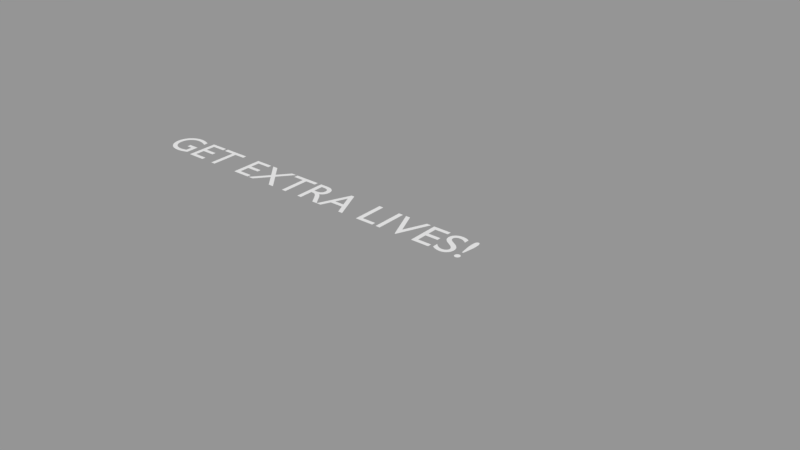 # Source: extralives.blend  (saved by Blender 2.79.0; exported with 4.5.12 LTS)
import bpy
from mathutils import Matrix  # noqa: F401  (used for matrix-valued properties, if any)

bpy.ops.wm.read_factory_settings(use_empty=True)
scene = bpy.context.scene
scene.name = 'Scene'

# ---- collections
col_collection_1 = bpy.data.collections.new('Collection 1'); scene.collection.children.link(col_collection_1)

# ---- curves / text
txt_start = bpy.data.curves.new('START', 'FONT')
txt_start.dimensions = '2D'
txt_start.body = 'GET EXTRA LIVES!'
txt_start.use_path_clamp = True
txt_start.bevel_resolution = 0

# ---- objects
ob_text = bpy.data.objects.new('Text', txt_start)

# ---- transforms, parenting, visibility, modifiers, constraints
ob_text.location = (0.0, 0.0, 0.0)
ob_text.lineart.crease_threshold = 0.0

# ---- collection membership
col_collection_1.objects.link(ob_text)

# ---- scene / render settings (as saved in the file)
scene.frame_start = 1; scene.frame_end = 250; scene.frame_set(204)
scene.render.engine = 'BLENDER_EEVEE_NEXT'
scene.render.resolution_percentage = 50
scene.render.dither_intensity = 0.0
scene.cycles.use_denoising = False
scene.cycles.samples = 128
scene.cycles.sampling_pattern = 'TABULATED_SOBOL'
scene.cycles.use_adaptive_sampling = False
scene.cycles.use_light_tree = False
scene.cycles.blur_glossy = 0.0
scene.cycles.sample_clamp_indirect = 0.0
scene.view_settings.view_transform = 'Standard'
bpy.context.view_layer.update()

# ---- added for rendering (the .blend has no active camera and no usable light): camera, sun + grey world if the file has none
cam_auto = bpy.data.cameras.new('AutoCamera')
cam_auto.lens = 50.0
cam_auto.sensor_width = 36.0
cam_auto.clip_end = 1000.0
ob_auto_camera = bpy.data.objects.new('AutoCamera', cam_auto)
scene.collection.objects.link(ob_auto_camera)
ob_auto_camera.location = (18.1865, -13.8538, 9.44917)
ob_auto_camera.rotation_euler = (1.09748, -7.21219e-08, 0.694738)
scene.camera = ob_auto_camera
light_auto_sun = bpy.data.lights.new('AutoSun', 'SUN')
light_auto_sun.energy = 3.0
light_auto_sun.angle = 0.0523599
ob_auto_sun = bpy.data.objects.new('AutoSun', light_auto_sun)
scene.collection.objects.link(ob_auto_sun)
ob_auto_sun.rotation_euler = (0.872665, 0.174533, 0.523599)
if scene.world is None:
    world_auto = bpy.data.worlds.new('AutoWorld')
    world_auto.color = (0.3, 0.3, 0.3)
    scene.world = world_auto
bpy.context.view_layer.update()
